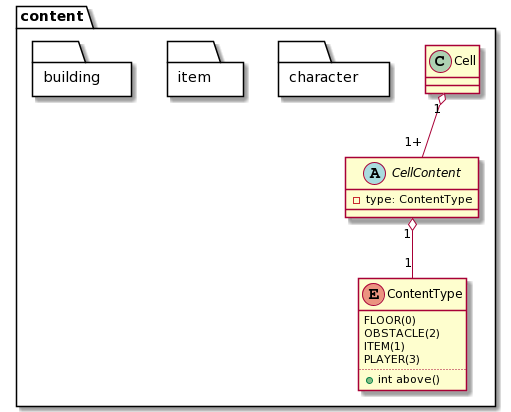

The diagram above was rendered by PlantUML. Its source (embedded in the PNG):
@startuml
package content <<Folder>> {
	Cell "1" o-- "1+" CellContent
	CellContent "1" o-- "1" ContentType
	package character <<Folder>> {
}
package item <<Folder>> {
}
package building <<Folder>> {
}
abstract class CellContent {
	- type: ContentType
}

enum ContentType {
	FLOOR(0)
	OBSTACLE(2)
	ITEM(1)
	PLAYER(3)
	..
	+ int above()
}
}
@enduml